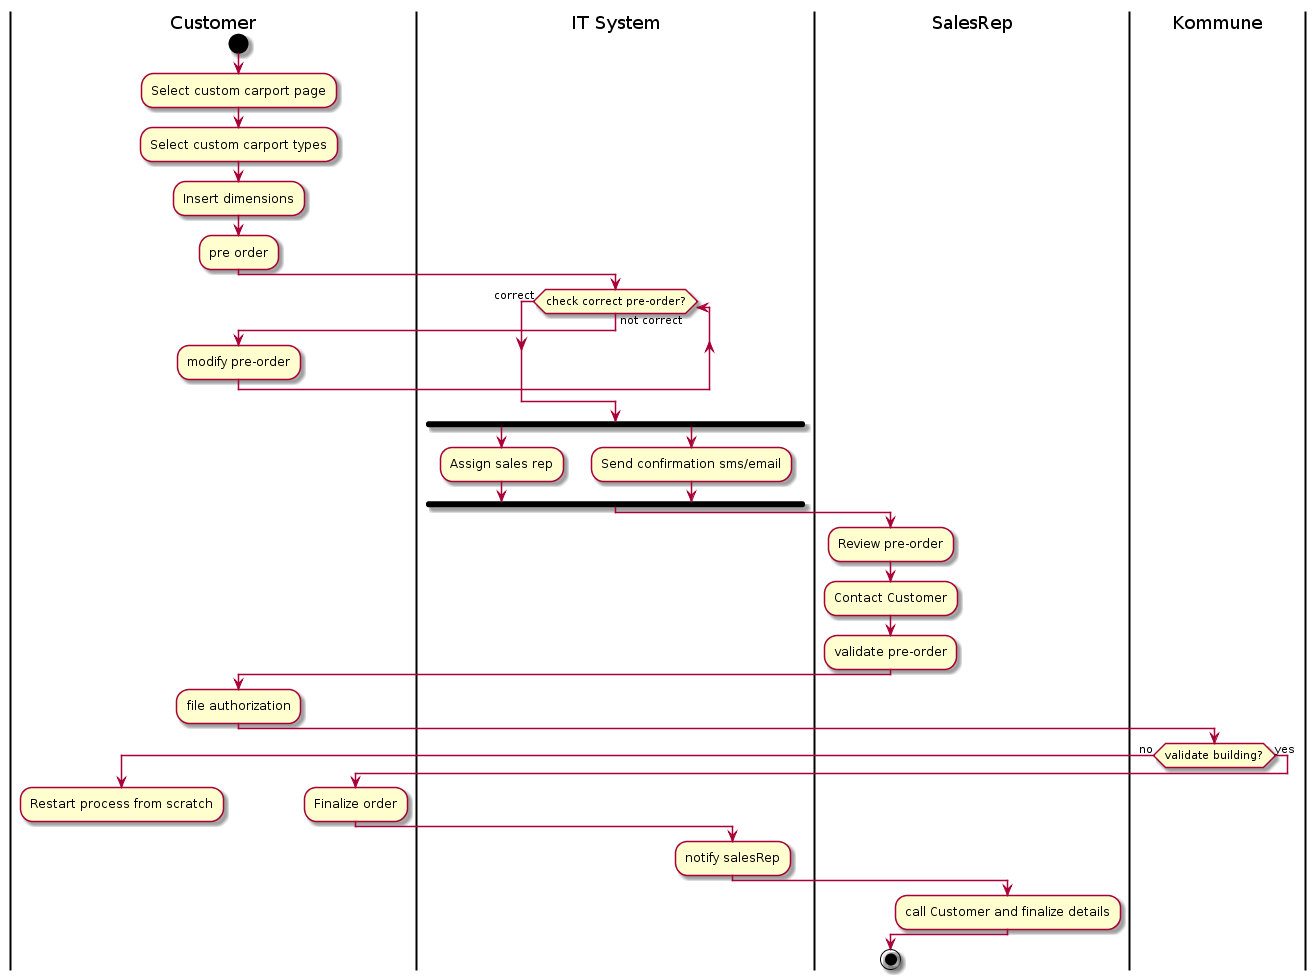

The diagram above was rendered by PlantUML. Its source (embedded in the PNG):
@startuml
|Customer|
start
:Select custom carport page;
:Select custom carport types;
:Insert dimensions;
:pre order;
|IT System|
while (check correct pre-order?) is (not correct)
    |Customer|
    :modify pre-order;
endwhile (correct)
|IT System|
fork
    :Assign sales rep;
fork again
    :Send confirmation sms/email;
end fork
|SalesRep|
:Review pre-order;
:Contact Customer;
:validate pre-order;
|Customer|
:file authorization;
|Kommune|
if (validate building?) then (no)
    |Customer|
    :Restart process from scratch;
    detach
else (yes)
    |Customer|
    :Finalize order;
    |IT System|
    :notify salesRep;
    |SalesRep|
    :call Customer and finalize details;
endif
stop
@enduml